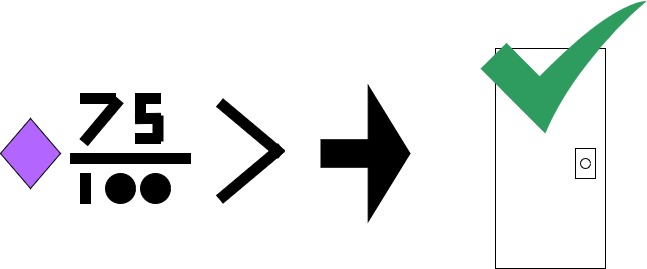

The diagram above was exported from draw.io. Its source (the exported page's mxGraphModel, read from the mxfile embedded in the PNG):
<mxGraphModel dx="1195" dy="628" grid="1" gridSize="10" guides="1" tooltips="1" connect="1" arrows="1" fold="1" page="1" pageScale="1" pageWidth="850" pageHeight="1100" math="0" shadow="0">
  <root>
    <mxCell id="0" />
    <mxCell id="1" parent="0" />
    <mxCell id="LuSVn9MdLYk43k7oE1CD-3" value="" style="rounded=0;whiteSpace=wrap;html=1;" vertex="1" parent="1">
      <mxGeometry x="515" y="245" width="110" height="220" as="geometry" />
    </mxCell>
    <mxCell id="LuSVn9MdLYk43k7oE1CD-5" value="" style="rounded=0;whiteSpace=wrap;html=1;" vertex="1" parent="1">
      <mxGeometry x="595" y="345" width="20" height="30" as="geometry" />
    </mxCell>
    <mxCell id="LuSVn9MdLYk43k7oE1CD-4" value="" style="ellipse;whiteSpace=wrap;html=1;aspect=fixed;" vertex="1" parent="1">
      <mxGeometry x="600" y="355" width="10" height="10" as="geometry" />
    </mxCell>
    <mxCell id="LuSVn9MdLYk43k7oE1CD-7" value="" style="rounded=0;whiteSpace=wrap;html=1;fillColor=#000000;" vertex="1" parent="1">
      <mxGeometry x="90" y="350" width="120" height="10" as="geometry" />
    </mxCell>
    <mxCell id="LuSVn9MdLYk43k7oE1CD-9" value="" style="rounded=0;whiteSpace=wrap;html=1;fillColor=#000000;" vertex="1" parent="1">
      <mxGeometry x="100" y="370" width="10" height="30" as="geometry" />
    </mxCell>
    <mxCell id="LuSVn9MdLYk43k7oE1CD-11" value="" style="ellipse;whiteSpace=wrap;html=1;aspect=fixed;fillColor=#000000;" vertex="1" parent="1">
      <mxGeometry x="160" y="370" width="30" height="30" as="geometry" />
    </mxCell>
    <mxCell id="LuSVn9MdLYk43k7oE1CD-12" value="" style="rounded=0;whiteSpace=wrap;html=1;fillColor=#000000;" vertex="1" parent="1">
      <mxGeometry x="155" y="290" width="25" height="10" as="geometry" />
    </mxCell>
    <mxCell id="LuSVn9MdLYk43k7oE1CD-14" value="" style="rounded=0;whiteSpace=wrap;html=1;rotation=90;fillColor=#000000;" vertex="1" parent="1">
      <mxGeometry x="147.5" y="300" width="25" height="10" as="geometry" />
    </mxCell>
    <mxCell id="LuSVn9MdLYk43k7oE1CD-15" value="" style="rounded=0;whiteSpace=wrap;html=1;rotation=-1;fillColor=#000000;" vertex="1" parent="1">
      <mxGeometry x="155" y="310" width="25" height="10" as="geometry" />
    </mxCell>
    <mxCell id="LuSVn9MdLYk43k7oE1CD-21" value="" style="rounded=0;whiteSpace=wrap;html=1;rotation=90;fillColor=#000000;" vertex="1" parent="1">
      <mxGeometry x="165" y="320" width="25" height="10" as="geometry" />
    </mxCell>
    <mxCell id="LuSVn9MdLYk43k7oE1CD-22" value="" style="rounded=0;whiteSpace=wrap;html=1;rotation=0;fillColor=#000000;" vertex="1" parent="1">
      <mxGeometry x="155" y="330" width="25" height="10" as="geometry" />
    </mxCell>
    <mxCell id="LuSVn9MdLYk43k7oE1CD-23" value="" style="ellipse;whiteSpace=wrap;html=1;aspect=fixed;fillColor=#000000;" vertex="1" parent="1">
      <mxGeometry x="125" y="370" width="30" height="30" as="geometry" />
    </mxCell>
    <mxCell id="LuSVn9MdLYk43k7oE1CD-27" value="" style="rounded=0;whiteSpace=wrap;html=1;fillColor=#000000;" vertex="1" parent="1">
      <mxGeometry x="100" y="290" width="35" height="10" as="geometry" />
    </mxCell>
    <mxCell id="LuSVn9MdLYk43k7oE1CD-28" value="" style="rounded=0;whiteSpace=wrap;html=1;rotation=-50;fillColor=#000000;" vertex="1" parent="1">
      <mxGeometry x="93.57" y="312.66" width="55" height="10" as="geometry" />
    </mxCell>
    <mxCell id="LuSVn9MdLYk43k7oE1CD-29" value="" style="rhombus;whiteSpace=wrap;html=1;fillColor=#B266FF;" vertex="1" parent="1">
      <mxGeometry x="20" y="315" width="60" height="70" as="geometry" />
    </mxCell>
    <mxCell id="LuSVn9MdLYk43k7oE1CD-30" value="" style="rounded=0;whiteSpace=wrap;html=1;fillColor=#000000;rotation=40;" vertex="1" parent="1">
      <mxGeometry x="230" y="320" width="80" height="10" as="geometry" />
    </mxCell>
    <mxCell id="LuSVn9MdLYk43k7oE1CD-31" value="" style="rounded=0;whiteSpace=wrap;html=1;fillColor=#000000;rotation=-40;" vertex="1" parent="1">
      <mxGeometry x="230" y="365" width="80" height="10" as="geometry" />
    </mxCell>
    <mxCell id="LuSVn9MdLYk43k7oE1CD-34" value="" style="shape=flexArrow;endArrow=classic;html=1;rounded=0;endWidth=107.5;endSize=13.608333333333333;width=27.5;fillColor=#000000;" edge="1" parent="1">
      <mxGeometry width="50" height="50" relative="1" as="geometry">
        <mxPoint x="340" y="350" as="sourcePoint" />
        <mxPoint x="430" y="350" as="targetPoint" />
      </mxGeometry>
    </mxCell>
    <mxCell id="LuSVn9MdLYk43k7oE1CD-35" value="" style="sketch=0;html=1;aspect=fixed;strokeColor=none;shadow=0;align=center;fillColor=#2D9C5E;verticalAlign=top;labelPosition=center;verticalLabelPosition=bottom;shape=mxgraph.gcp2.check" vertex="1" parent="1">
      <mxGeometry x="500" y="197" width="166.25" height="133" as="geometry" />
    </mxCell>
  </root>
</mxGraphModel>